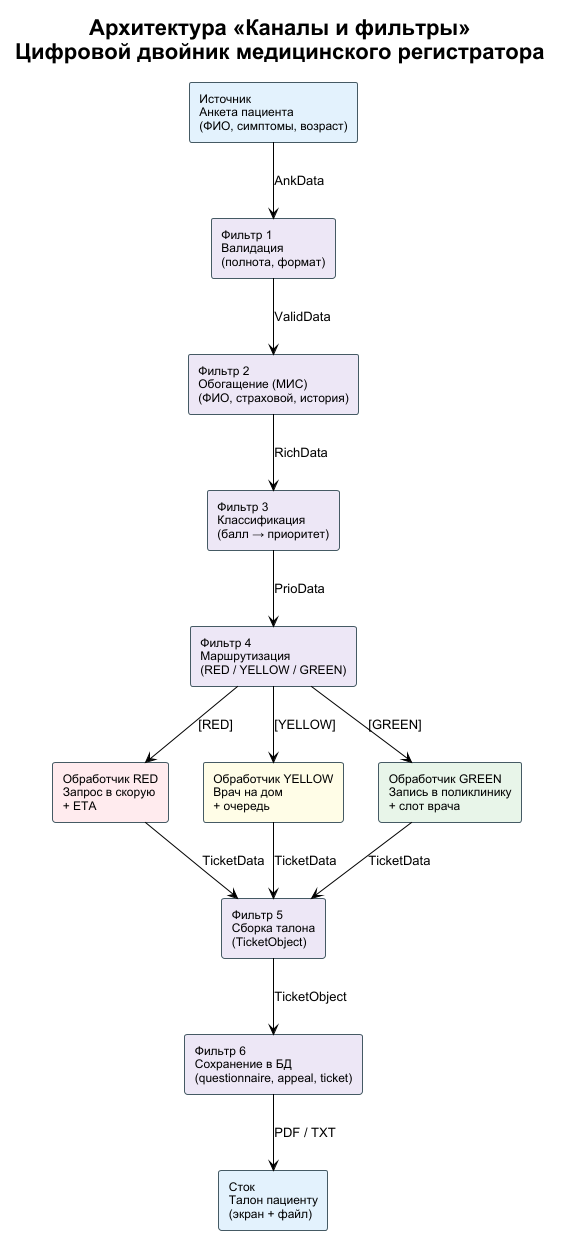

The diagram above was rendered by PlantUML. Its source (embedded in the PNG):
@startuml pipes_filters
!theme plain
skinparam defaultFontName Arial
skinparam rectangle {
    BorderColor #455A64
    FontSize 12
}

title Архитектура «Каналы и фильтры»\nЦифровой двойник медицинского регистратора

rectangle "Источник\nАнкета пациента\n(ФИО, симптомы, возраст)" as SRC #E3F2FD
rectangle "Фильтр 1\nВалидация\n(полнота, формат)" as F1 #EDE7F6
rectangle "Фильтр 2\nОбогащение (МИС)\n(ФИО, страховой, история)" as F2 #EDE7F6
rectangle "Фильтр 3\nКлассификация\n(балл → приоритет)" as F3 #EDE7F6
rectangle "Фильтр 4\nМаршрутизация\n(RED / YELLOW / GREEN)" as F4 #EDE7F6

rectangle "Обработчик RED\nЗапрос в скорую\n+ ETA" as HRED #FFEBEE
rectangle "Обработчик YELLOW\nВрач на дом\n+ очередь" as HYEL #FFFDE7
rectangle "Обработчик GREEN\nЗапись в поликлинику\n+ слот врача" as HGRN #E8F5E9

rectangle "Фильтр 5\nСборка талона\n(TicketObject)" as F5 #EDE7F6
rectangle "Фильтр 6\nСохранение в БД\n(questionnaire, appeal, ticket)" as F6 #EDE7F6
rectangle "Сток\nТалон пациенту\n(экран + файл)" as SNK #E3F2FD

SRC --> F1 : AnkData
F1 --> F2 : ValidData
F2 --> F3 : RichData
F3 --> F4 : PrioData

F4 --> HRED : [RED]
F4 --> HYEL : [YELLOW]
F4 --> HGRN : [GREEN]

HRED --> F5 : TicketData
HYEL --> F5 : TicketData
HGRN --> F5 : TicketData

F5 --> F6 : TicketObject
F6 --> SNK : PDF / TXT
@enduml